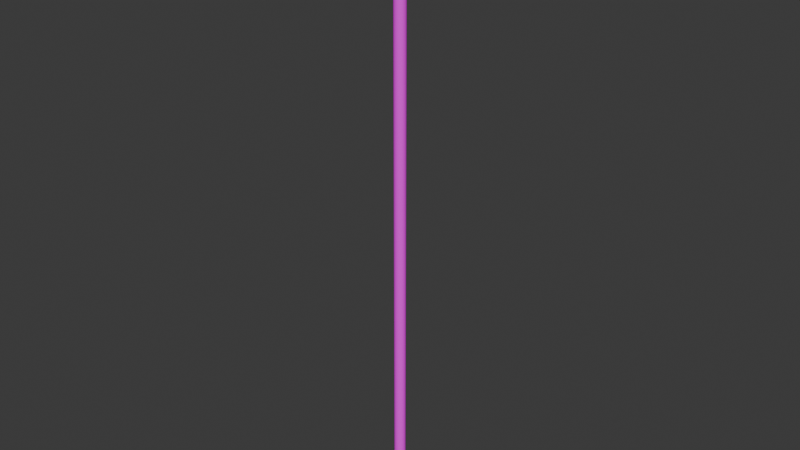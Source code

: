 # Source: poste_reja.blend  (saved by Blender 4.3.34; exported with 4.5.12 LTS)
import bpy
from mathutils import Matrix  # noqa: F401  (used for matrix-valued properties, if any)

bpy.ops.wm.read_factory_settings(use_empty=True)
scene = bpy.context.scene
scene.name = 'Scene'

# ---- collections
col_collection = bpy.data.collections.new('Collection'); scene.collection.children.link(col_collection)

# ---- images (referenced by path relative to the original .blend; pixels are not part of the script)
import os
ASSET_DIR = os.environ.get("B2B_ASSET_DIR", "")  # directory of the original .blend (textures are referenced by path, not embedded)
HERE = os.path.dirname(os.path.abspath(__file__))  # packed textures are extracted next to this script under _unpacked/

def load_image(name, relpath, width, height, colorspace="sRGB"):
    """Load a texture the original file referenced (path relative to the .blend, or extracted next to this script)."""
    p = next((c for c in (os.path.join(HERE, relpath), os.path.join(ASSET_DIR, relpath)) if relpath and os.path.exists(c)), "")
    if p:
        img = bpy.data.images.load(p, check_existing=True)
        img.name = name
    else:  # same state as the original file: an image datablock whose file is absent (Cycles renders it pink)
        img = bpy.data.images.new(name, width, height)
        img.source = "FILE"
        img.filepath = "//" + (relpath or name)
    img.colorspace_settings.name = colorspace
    return img
img_poste_001_png = load_image('poste_001.png', 'poste_001.png', 1024, 1024, 'sRGB')

# ---- materials (node trees are filled in below, after node groups)
mat_material_001 = bpy.data.materials.new('Material.001')

# ---- material node trees
mat_material_001.use_nodes = True; mat_material_001.node_tree.nodes.clear()
_N = mat_material_001.node_tree.nodes; _L = mat_material_001.node_tree.links
n0 = _N.new('ShaderNodeBsdfPrincipled'); n0.name = 'BSDF Principista'; n0.location = (10, 300)
n0.inputs[2].default_value = 1.0
n1 = _N.new('ShaderNodeOutputMaterial'); n1.name = 'Material'; n1.location = (300, 300)
n2 = _N.new('ShaderNodeTexImage'); n2.name = 'Imagen'; n2.location = (-280, 280)
n2.image = img_poste_001_png
n2.interpolation = 'Closest'
_L.new(n0.outputs[0], n1.inputs[0])
_L.new(n2.outputs[0], n0.inputs[0])
n1.is_active_output = True

# ---- world
world_world = bpy.data.worlds.new('World'); scene.world = world_world
world_world.use_nodes = True; world_world.node_tree.nodes.clear()
_N = world_world.node_tree.nodes; _L = world_world.node_tree.links
n0 = _N.new('ShaderNodeOutputWorld'); n0.name = 'World Output'; n0.location = (300, 300)
n1 = _N.new('ShaderNodeBackground'); n1.name = 'Background'; n1.location = (10, 300)
n1.inputs[0].default_value = (0.05088, 0.05088, 0.05088, 1.0)
_L.new(n1.outputs[0], n0.inputs[0])
n0.is_active_output = True
world_world.color = (0.05088, 0.05088, 0.05088)
world_world.sun_shadow_jitter_overblur = 0.0

# ---- meshes
me_cilindro = bpy.data.meshes.new('Cilindro')
me_cilindro.from_pydata([(-8.816e-10, 0.6712, 9.174), (-8.816e-10, 0.6712, 82.95), (0.1309, 0.6583, 9.174), (0.1309, 0.6583, 82.95), (0.2568, 0.6201, 9.174), (0.2568, 0.6201, 82.95), (0.3729, 0.558, 9.174), (0.3729, 0.558, 82.95), (0.4746, 0.4746, 9.174), (0.4746, 0.4746, 82.95), (0.558, 0.3729, 9.174), (0.558, 0.3729, 82.95), (0.6201, 0.2568, 9.174), (0.6201, 0.2568, 82.95), (0.6583, 0.1309, 9.174), (0.6583, 0.1309, 82.95), (0.6712, -2.821e-09, 9.174), (0.6712, -2.821e-09, 82.95), (0.6583, -0.1309, 9.174), (0.6583, -0.1309, 82.95), (0.6201, -0.2568, 9.174), (0.6201, -0.2568, 82.95), (0.558, -0.3729, 9.174), (0.558, -0.3729, 82.95), (0.4746, -0.4746, 9.174), (0.4746, -0.4746, 82.95), (0.3729, -0.558, 9.174), (0.3729, -0.558, 82.95), (0.2568, -0.6201, 9.174), (0.2568, -0.6201, 82.95), (0.1309, -0.6583, 9.174), (0.1309, -0.6583, 82.95), (-8.816e-10, -0.6712, 9.174), (-8.816e-10, -0.6712, 82.95), (-0.1309, -0.6583, 9.174), (-0.1309, -0.6583, 82.95), (-0.2568, -0.6201, 9.174), (-0.2568, -0.6201, 82.95), (-0.3729, -0.558, 9.174), (-0.3729, -0.558, 82.95), (-0.4746, -0.4746, 9.174), (-0.4746, -0.4746, 82.95), (-0.558, -0.3729, 9.174), (-0.558, -0.3729, 82.95), (-0.6201, -0.2568, 9.174), (-0.6201, -0.2568, 82.95), (-0.6583, -0.1309, 9.174), (-0.6583, -0.1309, 82.95), (-0.6712, -2.821e-09, 9.174), (-0.6712, -2.821e-09, 82.95), (-0.6583, 0.1309, 9.174), (-0.6583, 0.1309, 82.95), (-0.6201, 0.2568, 9.174), (-0.6201, 0.2568, 82.95), (-0.558, 0.3729, 9.174), (-0.558, 0.3729, 82.95), (-0.4746, 0.4746, 9.174), (-0.4746, 0.4746, 82.95), (-0.3729, 0.558, 9.174), (-0.3729, 0.558, 82.95), (-0.2568, 0.6201, 9.174), (-0.2568, 0.6201, 82.95), (-0.1309, 0.6583, 9.174), (-0.1309, 0.6583, 82.95)], [], [(0, 1, 3, 2), (2, 3, 5, 4), (4, 5, 7, 6), (6, 7, 9, 8), (8, 9, 11, 10), (10, 11, 13, 12), (12, 13, 15, 14), (14, 15, 17, 16), (16, 17, 19, 18), (18, 19, 21, 20), (20, 21, 23, 22), (22, 23, 25, 24), (24, 25, 27, 26), (26, 27, 29, 28), (28, 29, 31, 30), (30, 31, 33, 32), (32, 33, 35, 34), (34, 35, 37, 36), (36, 37, 39, 38), (38, 39, 41, 40), (40, 41, 43, 42), (42, 43, 45, 44), (44, 45, 47, 46), (46, 47, 49, 48), (48, 49, 51, 50), (50, 51, 53, 52), (52, 53, 55, 54), (54, 55, 57, 56), (56, 57, 59, 58), (58, 59, 61, 60), (3, 1, 63, 61, 59, 57, 55, 53, 51, 49, 47, 45, 43, 41, 39, 37, 35, 33, 31, 29, 27, 25, 23, 21, 19, 17, 15, 13, 11, 9, 7, 5), (60, 61, 63, 62), (62, 63, 1, 0), (0, 2, 4, 6, 8, 10, 12, 14, 16, 18, 20, 22, 24, 26, 28, 30, 32, 34, 36, 38, 40, 42, 44, 46, 48, 50, 52, 54, 56, 58, 60, 62)])
_uv = me_cilindro.uv_layers.new(name='MapaUV')
_uv.uv.foreach_set('vector', [0.02678, 2.748e-05, 0.02678, 1.0, 0.02499, 1.0, 0.02499, 2.748e-05, 0.02499, 2.748e-05, 0.02499, 1.0, 0.02321, 1.0, 0.02321, 2.748e-05, 0.02321, 2.748e-05, 0.02321, 1.0, 0.02143, 1.0, 0.02143, 2.748e-05, 0.02143, 2.748e-05, 0.02143, 1.0, 0.01964, 1.0, 0.01964, 2.748e-05, 0.01964, 2.748e-05, 0.01964, 1.0, 0.01786, 1.0, 0.01786, 2.748e-05, 0.01786, 2.748e-05, 0.01786, 1.0, 0.01608, 1.0, 0.01608, 2.748e-05, 0.01608, 2.748e-05, 0.01608, 1.0, 0.01429, 1.0, 0.01429, 2.748e-05, 0.01429, 2.748e-05, 0.01429, 1.0, 0.01251, 1.0, 0.01251, 2.748e-05, 0.01251, 2.748e-05, 0.01251, 1.0, 0.01073, 1.0, 0.01073, 2.748e-05, 0.01073, 2.748e-05, 0.01073, 1.0, 0.008944, 1.0, 0.008944, 2.748e-05, 0.008944, 2.748e-05, 0.008944, 1.0, 0.007161, 1.0, 0.007161, 2.748e-05, 0.007161, 2.748e-05, 0.007161, 1.0, 0.005378, 1.0, 0.005378, 2.748e-05, 0.005378, 2.748e-05, 0.005378, 1.0, 0.003594, 1.0, 0.003594, 2.748e-05, 0.003594, 2.748e-05, 0.003594, 1.0, 0.001811, 1.0, 0.001811, 2.748e-05, 0.001811, 2.748e-05, 0.001811, 1.0, 2.751e-05, 1.0, 2.751e-05, 2.748e-05, 0.0571, 2.748e-05, 0.0571, 1.0, 0.05531, 1.0, 0.05531, 2.748e-05, 0.05531, 2.748e-05, 0.05531, 1.0, 0.05353, 1.0, 0.05353, 2.748e-05, 0.05353, 2.748e-05, 0.05353, 1.0, 0.05175, 1.0, 0.05175, 2.748e-05, 0.05175, 2.748e-05, 0.05175, 1.0, 0.04996, 1.0, 0.04996, 2.748e-05, 0.04996, 2.748e-05, 0.04996, 1.0, 0.04818, 1.0, 0.04818, 2.748e-05, 0.04818, 2.748e-05, 0.04818, 1.0, 0.0464, 1.0, 0.0464, 2.748e-05, 0.0464, 2.748e-05, 0.0464, 1.0, 0.04461, 1.0, 0.04461, 2.748e-05, 0.04461, 2.748e-05, 0.04461, 1.0, 0.04283, 1.0, 0.04283, 2.748e-05, 0.04283, 2.748e-05, 0.04283, 1.0, 0.04105, 1.0, 0.04105, 2.748e-05, 0.04105, 2.748e-05, 0.04105, 1.0, 0.03926, 1.0, 0.03926, 2.748e-05, 0.03926, 2.748e-05, 0.03926, 1.0, 0.03748, 1.0, 0.03748, 2.748e-05, 0.03748, 2.748e-05, 0.03748, 1.0, 0.03569, 1.0, 0.03569, 2.748e-05, 0.03569, 2.748e-05, 0.03569, 1.0, 0.03391, 1.0, 0.03391, 2.748e-05, 0.03391, 2.748e-05, 0.03391, 1.0, 0.03213, 1.0, 0.03213, 2.748e-05, 0.03213, 2.748e-05, 0.03213, 1.0, 0.03034, 1.0, 0.03034, 2.748e-05, 0.07526, 0.008189, 0.07526, 0.009973, 0.07491, 0.01172, 0.07423, 0.01337, 0.07324, 0.01485, 0.07198, 0.01611, 0.07049, 0.0171, 0.06884, 0.01779, 0.0671, 0.01813, 0.06531, 0.01813, 0.06356, 0.01779, 0.06192, 0.0171, 0.06043, 0.01611, 0.05917, 0.01485, 0.05818, 0.01337, 0.0575, 0.01172, 0.05715, 0.009973, 0.05715, 0.008189, 0.0575, 0.00644, 0.05818, 0.004793, 0.05917, 0.00331, 0.06043, 0.002049, 0.06192, 0.001058, 0.06356, 0.0003754, 0.06531, 2.751e-05, 0.0671, 2.752e-05, 0.06884, 0.0003754, 0.07049, 0.001058, 0.07198, 0.002049, 0.07324, 0.00331, 0.07423, 0.004793, 0.07491, 0.00644, 0.03034, 2.748e-05, 0.03034, 1.0, 0.02856, 1.0, 0.02856, 2.748e-05, 0.02856, 2.748e-05, 0.02856, 1.0, 0.02678, 1.0, 0.02678, 2.748e-05, 0.07324, 0.02147, 0.07423, 0.02295, 0.07491, 0.0246, 0.07526, 0.02635, 0.07526, 0.02813, 0.07491, 0.02988, 0.07423, 0.03153, 0.07324, 0.03301, 0.07198, 0.03428, 0.07049, 0.03527, 0.06884, 0.03595, 0.0671, 0.0363, 0.06531, 0.0363, 0.06356, 0.03595, 0.06192, 0.03527, 0.06043, 0.03428, 0.05917, 0.03301, 0.05818, 0.03153, 0.0575, 0.02988, 0.05715, 0.02813, 0.05715, 0.02635, 0.0575, 0.0246, 0.05818, 0.02295, 0.05917, 0.02147, 0.06043, 0.02021, 0.06192, 0.01922, 0.06356, 0.01854, 0.06531, 0.01819, 0.0671, 0.01819, 0.06884, 0.01854, 0.07049, 0.01922, 0.07198, 0.02021])
me_cilindro.materials.append(mat_material_001)
me_cilindro.update()

# ---- objects
ob_cilindro = bpy.data.objects.new('Cilindro', me_cilindro)

# ---- transforms, parenting, visibility, modifiers, constraints
ob_cilindro.location = (0.0, 0.0, 0.0)
ob_cilindro.scale = (0.1086, 0.1086, 0.1086)

# ---- collection membership
col_collection.objects.link(ob_cilindro)

# ---- scene / render settings (as saved in the file)
scene.frame_start = 1; scene.frame_end = 250; scene.frame_set(1)
scene.render.engine = 'BLENDER_EEVEE_NEXT'
bpy.context.view_layer.update()

# ---- added for rendering (the .blend has no active camera and no usable light): camera, sun
cam_auto = bpy.data.cameras.new('AutoCamera')
cam_auto.lens = 50.0
cam_auto.sensor_width = 36.0
cam_auto.clip_end = 1000.0
ob_auto_camera = bpy.data.objects.new('AutoCamera', cam_auto)
scene.collection.objects.link(ob_auto_camera)
ob_auto_camera.location = (7.41189, -8.89427, 10.9295)
ob_auto_camera.rotation_euler = (1.09748, -7.21219e-08, 0.694738)
scene.camera = ob_auto_camera
light_auto_sun = bpy.data.lights.new('AutoSun', 'SUN')
light_auto_sun.energy = 3.0
light_auto_sun.angle = 0.0523599
ob_auto_sun = bpy.data.objects.new('AutoSun', light_auto_sun)
scene.collection.objects.link(ob_auto_sun)
ob_auto_sun.rotation_euler = (0.872665, 0.174533, 0.523599)
bpy.context.view_layer.update()
